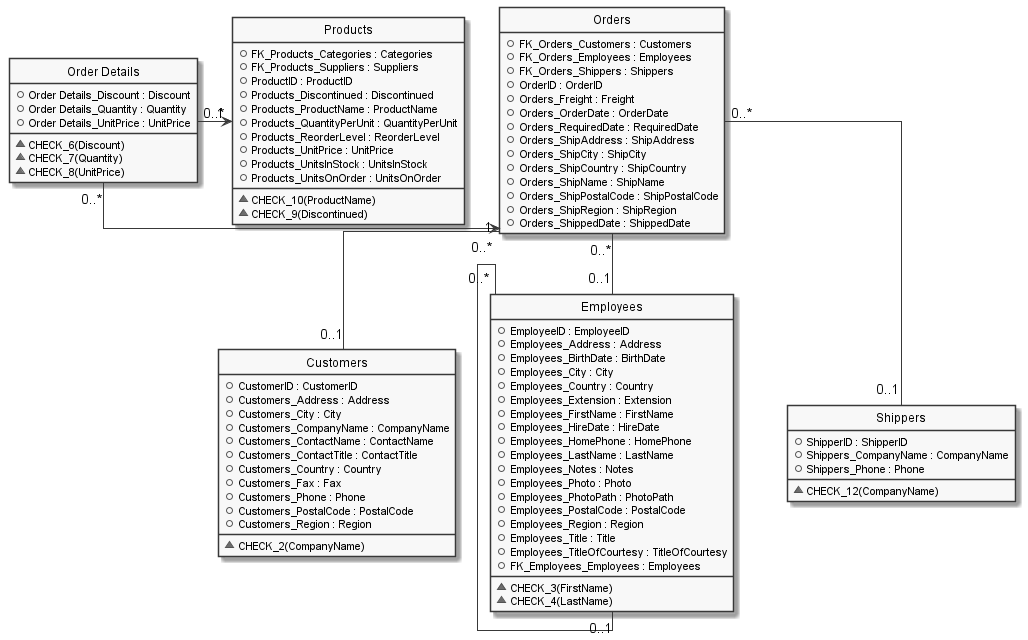

The diagram above was rendered by PlantUML. Its source (embedded in the PNG):
@startuml

hide circle
hide stereotype
hide empty members
skinparam monochrome true
skinparam linetype ortho
skinparam backgroundColor transparent
set namespaceSeparator ::

class "Customers" as Customers  {
  +CustomerID : CustomerID
  +Customers_Address : Address
  +Customers_City : City
  +Customers_CompanyName : CompanyName
  +Customers_ContactName : ContactName
  +Customers_ContactTitle : ContactTitle
  +Customers_Country : Country
  +Customers_Fax : Fax
  +Customers_Phone : Phone
  +Customers_PostalCode : PostalCode
  +Customers_Region : Region
  __
  ~CHECK_2(CompanyName)
  }

class "Employees" as Employees  {
  +EmployeeID : EmployeeID
  +Employees_Address : Address
  +Employees_BirthDate : BirthDate
  +Employees_City : City
  +Employees_Country : Country
  +Employees_Extension : Extension
  +Employees_FirstName : FirstName
  +Employees_HireDate : HireDate
  +Employees_HomePhone : HomePhone
  +Employees_LastName : LastName
  +Employees_Notes : Notes
  +Employees_Photo : Photo
  +Employees_PhotoPath : PhotoPath
  +Employees_PostalCode : PostalCode
  +Employees_Region : Region
  +Employees_Title : Title
  +Employees_TitleOfCourtesy : TitleOfCourtesy
  +FK_Employees_Employees : Employees
  __
  ~CHECK_3(FirstName)
  ~CHECK_4(LastName)
  }

class "Order Details" as Order_Details  {
  +Order Details_Discount : Discount
  +Order Details_Quantity : Quantity
  +Order Details_UnitPrice : UnitPrice
  __
  ~CHECK_6(Discount)
  ~CHECK_7(Quantity)
  ~CHECK_8(UnitPrice)
  }

class "Orders" as Orders  {
  +FK_Orders_Customers : Customers
  +FK_Orders_Employees : Employees
  +FK_Orders_Shippers : Shippers
  +OrderID : OrderID
  +Orders_Freight : Freight
  +Orders_OrderDate : OrderDate
  +Orders_RequiredDate : RequiredDate
  +Orders_ShipAddress : ShipAddress
  +Orders_ShipCity : ShipCity
  +Orders_ShipCountry : ShipCountry
  +Orders_ShipName : ShipName
  +Orders_ShipPostalCode : ShipPostalCode
  +Orders_ShipRegion : ShipRegion
  +Orders_ShippedDate : ShippedDate
  }
hide "Orders" methods

class "Products" as Products  {
  +FK_Products_Categories : Categories
  +FK_Products_Suppliers : Suppliers
  +ProductID : ProductID
  +Products_Discontinued : Discontinued
  +Products_ProductName : ProductName
  +Products_QuantityPerUnit : QuantityPerUnit
  +Products_ReorderLevel : ReorderLevel
  +Products_UnitPrice : UnitPrice
  +Products_UnitsInStock : UnitsInStock
  +Products_UnitsOnOrder : UnitsOnOrder
  __
  ~CHECK_10(ProductName)
  ~CHECK_9(Discontinued)
  }

class "Shippers" as Shippers  {
  +ShipperID : ShipperID
  +Shippers_CompanyName : CompanyName
  +Shippers_Phone : Phone
  __
  ~CHECK_12(CompanyName)
  }

  ' Class relationships:
  Employees "0..*" -- "0..1" Employees
  Orders "0..*" -- "0..1" Customers
  Orders "0..*" -- "0..1" Employees
  Orders "0..*" -- "0..1" Shippers
  Order_Details "0..*" -> "1" Orders
  Order_Details "0..*" -> "1" Products
@enduml